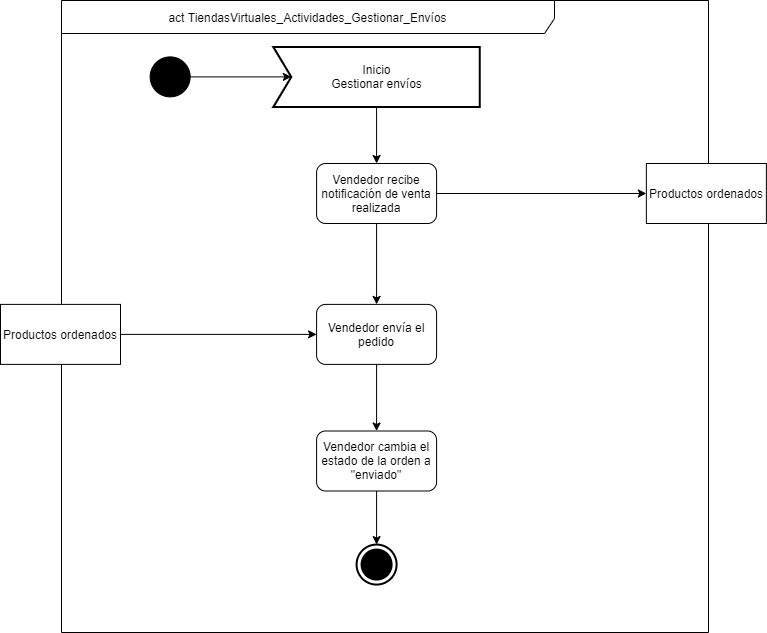

The diagram above was exported from draw.io. Its source (the exported page's mxGraphModel, read from the mxfile embedded in the PNG):
<mxGraphModel dx="-3267" dy="462" grid="1" gridSize="10" guides="1" tooltips="1" connect="1" arrows="1" fold="1" page="1" pageScale="1" pageWidth="827" pageHeight="1169" math="0" shadow="0">
  <root>
    <mxCell id="3sRYP2wE5JDI2r4RwALG-0" />
    <mxCell id="3sRYP2wE5JDI2r4RwALG-1" parent="3sRYP2wE5JDI2r4RwALG-0" />
    <mxCell id="3sRYP2wE5JDI2r4RwALG-2" value="&lt;font color=&quot;#030303&quot;&gt;act TiendasVirtuales_Actividades_Gestionar_Envíos&lt;/font&gt;" style="shape=umlFrame;whiteSpace=wrap;html=1;width=493;height=33;fillColor=#ffffff;strokeColor=#000000;" vertex="1" parent="3sRYP2wE5JDI2r4RwALG-1">
      <mxGeometry x="4681" y="1040" width="647" height="632" as="geometry" />
    </mxCell>
    <mxCell id="3sRYP2wE5JDI2r4RwALG-3" style="edgeStyle=orthogonalEdgeStyle;rounded=0;orthogonalLoop=1;jettySize=auto;html=1;exitX=0.5;exitY=1;exitDx=0;exitDy=0;exitPerimeter=0;entryX=0.5;entryY=0;entryDx=0;entryDy=0;" edge="1" parent="3sRYP2wE5JDI2r4RwALG-1" source="3sRYP2wE5JDI2r4RwALG-4" target="3sRYP2wE5JDI2r4RwALG-8">
      <mxGeometry relative="1" as="geometry" />
    </mxCell>
    <mxCell id="3sRYP2wE5JDI2r4RwALG-4" value="Inicio&lt;br&gt;Gestionar envíos" style="html=1;shape=mxgraph.sysml.accEvent;strokeWidth=2;whiteSpace=wrap;align=center;" vertex="1" parent="3sRYP2wE5JDI2r4RwALG-1">
      <mxGeometry x="4892.84" y="1086.39" width="206.5" height="60" as="geometry" />
    </mxCell>
    <mxCell id="3sRYP2wE5JDI2r4RwALG-5" value="" style="endArrow=classic;html=1;entryX=0;entryY=0.5;entryDx=18;entryDy=0;entryPerimeter=0;" edge="1" parent="3sRYP2wE5JDI2r4RwALG-1" source="3sRYP2wE5JDI2r4RwALG-6" target="3sRYP2wE5JDI2r4RwALG-4">
      <mxGeometry width="50" height="50" relative="1" as="geometry">
        <mxPoint x="4766.34" y="1116.39" as="sourcePoint" />
        <mxPoint x="4816.34" y="1066.39" as="targetPoint" />
      </mxGeometry>
    </mxCell>
    <mxCell id="3sRYP2wE5JDI2r4RwALG-6" value="" style="shape=mxgraph.bpmn.shape;html=1;verticalLabelPosition=bottom;labelBackgroundColor=#ffffff;verticalAlign=top;align=center;perimeter=ellipsePerimeter;outlineConnect=0;outline=standard;symbol=general;fillColor=#000000;" vertex="1" parent="3sRYP2wE5JDI2r4RwALG-1">
      <mxGeometry x="4769.65" y="1096.39" width="40" height="40" as="geometry" />
    </mxCell>
    <mxCell id="3sRYP2wE5JDI2r4RwALG-7" style="edgeStyle=orthogonalEdgeStyle;rounded=0;orthogonalLoop=1;jettySize=auto;html=1;exitX=1;exitY=0.5;exitDx=0;exitDy=0;entryX=0;entryY=0.5;entryDx=0;entryDy=0;" edge="1" parent="3sRYP2wE5JDI2r4RwALG-1" source="3sRYP2wE5JDI2r4RwALG-8" target="3sRYP2wE5JDI2r4RwALG-13">
      <mxGeometry relative="1" as="geometry" />
    </mxCell>
    <mxCell id="3sRYP2wE5JDI2r4RwALG-8" value="Vendedor recibe notificación de venta realizada" style="rounded=1;whiteSpace=wrap;html=1;fillColor=#FFFFFF;" vertex="1" parent="3sRYP2wE5JDI2r4RwALG-1">
      <mxGeometry x="4936.09" y="1202.9999999999998" width="120" height="60" as="geometry" />
    </mxCell>
    <mxCell id="3sRYP2wE5JDI2r4RwALG-9" value="" style="html=1;shape=mxgraph.sysml.actFinal;strokeWidth=2;verticalLabelPosition=bottom;verticalAlignment=top;fontColor=#FF0810;" vertex="1" parent="3sRYP2wE5JDI2r4RwALG-1">
      <mxGeometry x="4976.089999999999" y="1584.0700000000002" width="40" height="40" as="geometry" />
    </mxCell>
    <mxCell id="3sRYP2wE5JDI2r4RwALG-10" value="" style="endArrow=classic;html=1;entryX=0.5;entryY=0;entryDx=0;entryDy=0;exitX=0.5;exitY=1;exitDx=0;exitDy=0;" edge="1" parent="3sRYP2wE5JDI2r4RwALG-1" source="3sRYP2wE5JDI2r4RwALG-8" target="3sRYP2wE5JDI2r4RwALG-12">
      <mxGeometry width="50" height="50" relative="1" as="geometry">
        <mxPoint x="4972.09" y="1523.39" as="sourcePoint" />
        <mxPoint x="4996.09" y="1306.4999999999993" as="targetPoint" />
      </mxGeometry>
    </mxCell>
    <mxCell id="3sRYP2wE5JDI2r4RwALG-11" style="edgeStyle=orthogonalEdgeStyle;rounded=0;orthogonalLoop=1;jettySize=auto;html=1;exitX=0.5;exitY=1;exitDx=0;exitDy=0;entryX=0.5;entryY=0;entryDx=0;entryDy=0;" edge="1" parent="3sRYP2wE5JDI2r4RwALG-1" source="3sRYP2wE5JDI2r4RwALG-12" target="3sRYP2wE5JDI2r4RwALG-15">
      <mxGeometry relative="1" as="geometry">
        <mxPoint x="4996.09" y="1467.8899999999999" as="targetPoint" />
      </mxGeometry>
    </mxCell>
    <mxCell id="3sRYP2wE5JDI2r4RwALG-12" value="Vendedor envía el pedido" style="rounded=1;whiteSpace=wrap;html=1;fillColor=#FFFFFF;" vertex="1" parent="3sRYP2wE5JDI2r4RwALG-1">
      <mxGeometry x="4936.09" y="1343.8899999999996" width="120" height="60" as="geometry" />
    </mxCell>
    <mxCell id="3sRYP2wE5JDI2r4RwALG-13" value="Productos ordenados" style="rounded=0;whiteSpace=wrap;html=1;" vertex="1" parent="3sRYP2wE5JDI2r4RwALG-1">
      <mxGeometry x="5265.87" y="1203" width="120" height="60" as="geometry" />
    </mxCell>
    <mxCell id="3sRYP2wE5JDI2r4RwALG-14" style="edgeStyle=orthogonalEdgeStyle;rounded=0;orthogonalLoop=1;jettySize=auto;html=1;exitX=0.5;exitY=1;exitDx=0;exitDy=0;entryX=0.5;entryY=0;entryDx=0;entryDy=0;entryPerimeter=0;" edge="1" parent="3sRYP2wE5JDI2r4RwALG-1" source="3sRYP2wE5JDI2r4RwALG-15" target="3sRYP2wE5JDI2r4RwALG-9">
      <mxGeometry relative="1" as="geometry" />
    </mxCell>
    <mxCell id="3sRYP2wE5JDI2r4RwALG-15" value="Vendedor cambia el estado de la orden a &quot;enviado&quot;" style="rounded=1;whiteSpace=wrap;html=1;fillColor=#FFFFFF;" vertex="1" parent="3sRYP2wE5JDI2r4RwALG-1">
      <mxGeometry x="4936.09" y="1470.4999999999995" width="120" height="60" as="geometry" />
    </mxCell>
    <mxCell id="3sRYP2wE5JDI2r4RwALG-16" style="edgeStyle=orthogonalEdgeStyle;rounded=0;orthogonalLoop=1;jettySize=auto;html=1;exitX=1;exitY=0.5;exitDx=0;exitDy=0;entryX=0;entryY=0.5;entryDx=0;entryDy=0;" edge="1" parent="3sRYP2wE5JDI2r4RwALG-1" source="3sRYP2wE5JDI2r4RwALG-17" target="3sRYP2wE5JDI2r4RwALG-12">
      <mxGeometry relative="1" as="geometry" />
    </mxCell>
    <mxCell id="3sRYP2wE5JDI2r4RwALG-17" value="Productos ordenados" style="rounded=0;whiteSpace=wrap;html=1;" vertex="1" parent="3sRYP2wE5JDI2r4RwALG-1">
      <mxGeometry x="4620" y="1343.8899999999999" width="120" height="60" as="geometry" />
    </mxCell>
  </root>
</mxGraphModel>